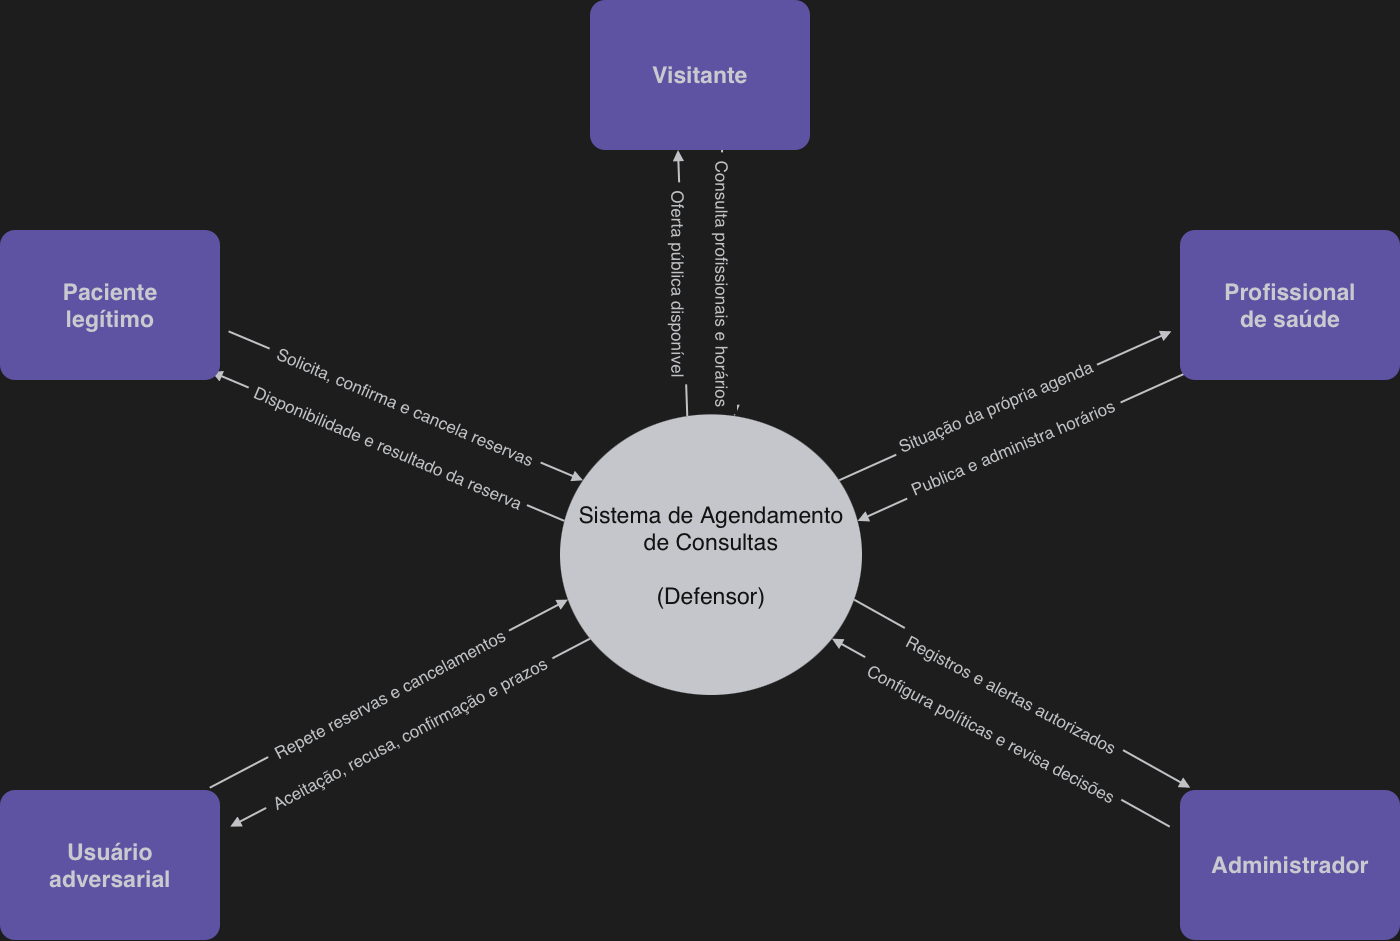

The diagram above was exported from draw.io. Its source (the exported page's mxGraphModel, read from the mxfile embedded in the PNG):
<mxGraphModel dx="2106" dy="1323" grid="1" gridSize="20" guides="1" tooltips="1" connect="1" arrows="1" fold="1" page="1" pageScale="1" pageWidth="1600" pageHeight="1200" background="#f2f2f2" math="0" shadow="0">
  <root>
    <mxCell id="0" />
    <mxCell id="1" parent="0" />
    <mxCell id="visitante-edge-0" edge="1" parent="1" source="visitante" style="html=1;endArrow=block;endFill=1;strokeColor=#303236;strokeWidth=2;rounded=0;exitX=0.6;exitY=1.0;entryX=0.5785714285714286;entryY=0.006212059065589415;exitPerimeter=0;entryPerimeter=0;" target="sistema">
      <mxGeometry relative="1" as="geometry">
        <mxPoint x="822" y="235" as="sourcePoint" />
        <mxPoint x="822" y="501.73937653836504" as="targetPoint" />
      </mxGeometry>
    </mxCell>
    <mxCell id="visitante-label-0" parent="1" style="text;html=1;align=center;verticalAlign=middle;fontSize=17;rotation=90.0;fillColor=#f2f2f2;fontColor=#303236;" value="Consulta profissionais e horários" vertex="1">
      <mxGeometry height="30" width="262" x="691" y="353.3696882691825" as="geometry" />
    </mxCell>
    <mxCell id="visitante-edge-1" edge="1" parent="1" source="sistema" style="html=1;endArrow=block;endFill=1;strokeColor=#303236;strokeWidth=2;rounded=0;exitX=0.42142857142857143;exitY=0.006212059065589415;entryX=0.4;entryY=1.0;exitPerimeter=0;entryPerimeter=0;" target="visitante">
      <mxGeometry relative="1" as="geometry">
        <mxPoint x="778" y="501.73937653836504" as="sourcePoint" />
        <mxPoint x="778" y="235" as="targetPoint" />
      </mxGeometry>
    </mxCell>
    <mxCell id="visitante-label-1" parent="1" style="text;html=1;align=center;verticalAlign=middle;fontSize=17;rotation=90.0;fillColor=#f2f2f2;fontColor=#303236;" value="Oferta pública disponível" vertex="1">
      <mxGeometry height="30" width="202" x="677" y="353.3696882691825" as="geometry" />
    </mxCell>
    <mxCell id="paciente-edge-0" edge="1" parent="1" source="paciente" style="html=1;endArrow=block;endFill=1;strokeColor=#303236;strokeWidth=2;rounded=0;exitX=1.039014903418414;exitY=0.6756908775778993;entryX=0.07599847070789931;entryY=0.23500433369966264;exitPerimeter=0;entryPerimeter=0;" target="sistema">
      <mxGeometry relative="1" as="geometry">
        <mxPoint x="328.58327875205106" y="416.3536316366849" as="sourcePoint" />
        <mxPoint x="681.2795717982118" y="565.8012134359055" as="targetPoint" />
      </mxGeometry>
    </mxCell>
    <mxCell id="paciente-label-0" parent="1" style="text;html=1;align=center;verticalAlign=middle;fontSize=17;rotation=22.963773059854553;fillColor=#f2f2f2;fontColor=#303236;" value="Solicita, confirma e cancela reservas" vertex="1">
      <mxGeometry height="30" width="294" x="357.93142527513146" y="476.0774225362952" as="geometry" />
    </mxCell>
    <mxCell id="paciente-edge-1" edge="1" parent="1" source="sistema" style="html=1;endArrow=block;endFill=1;strokeColor=#303236;strokeWidth=2;rounded=0;exitX=0.014689336764677055;exitY=0.37969388980566643;entryX=0.9609850965815862;entryY=0.945778048975773;exitPerimeter=0;entryPerimeter=0;" target="paciente">
      <mxGeometry relative="1" as="geometry">
        <mxPoint x="664.1130142941096" y="606.3142891455866" as="sourcePoint" />
        <mxPoint x="311.41672124794894" y="456.86670734636596" as="targetPoint" />
      </mxGeometry>
    </mxCell>
    <mxCell id="paciente-label-1" parent="1" style="text;html=1;align=center;verticalAlign=middle;fontSize=17;rotation=22.963773059854553;fillColor=#f2f2f2;fontColor=#303236;" value="Disponibilidade e resultado da reserva" vertex="1">
      <mxGeometry height="30" width="302" x="336.76486777102923" y="516.5904982459763" as="geometry" />
    </mxCell>
    <mxCell id="adversario-edge-0" edge="1" parent="1" source="adversario" style="html=1;endArrow=block;endFill=1;strokeColor=#303236;strokeWidth=2;rounded=0;exitX=0.9534872072227374;exitY=-0.01514644419421605;entryX=0.026331681284175294;entryY=0.6601197172272163;exitPerimeter=0;entryPerimeter=0;" target="sistema">
      <mxGeometry relative="1" as="geometry">
        <mxPoint x="309.7671855890022" y="872.7280333708676" as="sourcePoint" />
        <mxPoint x="667.3728707595691" y="684.8335208236206" as="targetPoint" />
      </mxGeometry>
    </mxCell>
    <mxCell id="adversario-label-0" parent="1" style="text;html=1;align=center;verticalAlign=middle;fontSize=17;rotation=-27.718501628183358;fillColor=#f2f2f2;fontColor=#303236;" value="Repete reservas e cancelamentos" vertex="1">
      <mxGeometry height="30" width="272" x="352.57002817428565" y="763.780777097244" as="geometry" />
    </mxCell>
    <mxCell id="adversario-edge-1" edge="1" parent="1" source="sistema" style="html=1;endArrow=block;endFill=1;strokeColor=#303236;strokeWidth=2;rounded=0;exitX=0.09942321279130226;exitY=0.7992294062246514;entryX=1.0465127927772626;entryY=0.2445249752676629;exitPerimeter=0;entryPerimeter=0;" target="adversario">
      <mxGeometry relative="1" as="geometry">
        <mxPoint x="687.8384995815646" y="723.7842337429024" as="sourcePoint" />
        <mxPoint x="330.2328144109978" y="911.6787462901494" as="targetPoint" />
      </mxGeometry>
    </mxCell>
    <mxCell id="adversario-label-1" parent="1" style="text;html=1;align=center;verticalAlign=middle;fontSize=17;rotation=-27.718501628183358;fillColor=#f2f2f2;fontColor=#303236;" value="Aceitação, recusa, confirmação e prazos" vertex="1">
      <mxGeometry height="30" width="323" x="347.5356569962812" y="802.7314900165259" as="geometry" />
    </mxCell>
    <mxCell id="profissional-edge-0" edge="1" parent="1" source="profissional" style="html=1;endArrow=block;endFill=1;strokeColor=#303236;strokeWidth=2;rounded=0;exitX=0.03901490341841364;exitY=0.945778048975773;entryX=0.9853106632353229;entryY=0.37969388980566643;exitPerimeter=0;entryPerimeter=0;" target="sistema">
      <mxGeometry relative="1" as="geometry">
        <mxPoint x="1288.583278752051" y="456.86670734636596" as="sourcePoint" />
        <mxPoint x="935.8869857058904" y="606.3142891455866" as="targetPoint" />
      </mxGeometry>
    </mxCell>
    <mxCell id="profissional-label-0" parent="1" style="text;html=1;align=center;verticalAlign=middle;fontSize=17;rotation=-22.96377305985453;fillColor=#f2f2f2;fontColor=#303236;" value="Publica e administra horários" vertex="1">
      <mxGeometry height="30" width="234" x="995.2351322289708" y="516.5904982459763" as="geometry" />
    </mxCell>
    <mxCell id="profissional-edge-1" edge="1" parent="1" source="sistema" style="html=1;endArrow=block;endFill=1;strokeColor=#303236;strokeWidth=2;rounded=0;exitX=0.9240015292921007;exitY=0.23500433369966264;entryX=-0.03901490341841364;entryY=0.6756908775778993;exitPerimeter=0;entryPerimeter=0;" target="profissional">
      <mxGeometry relative="1" as="geometry">
        <mxPoint x="918.7204282017882" y="565.8012134359055" as="sourcePoint" />
        <mxPoint x="1271.416721247949" y="416.3536316366849" as="targetPoint" />
      </mxGeometry>
    </mxCell>
    <mxCell id="profissional-label-1" parent="1" style="text;html=1;align=center;verticalAlign=middle;fontSize=17;rotation=-22.96377305985453;fillColor=#f2f2f2;fontColor=#303236;" value="Situação da própria agenda" vertex="1">
      <mxGeometry height="30" width="220" x="985.0685747248685" y="476.0774225362952" as="geometry" />
    </mxCell>
    <mxCell id="administrador-edge-0" edge="1" parent="1" source="administrador" style="html=1;endArrow=block;endFill=1;strokeColor=#303236;strokeWidth=2;rounded=0;exitX=-0.0465127927772621;exitY=0.2445249752676629;entryX=0.9005767872086977;entryY=0.7992294062246514;exitPerimeter=0;entryPerimeter=0;" target="sistema">
      <mxGeometry relative="1" as="geometry">
        <mxPoint x="1269.7671855890023" y="911.6787462901494" as="sourcePoint" />
        <mxPoint x="912.1615004184354" y="723.7842337429024" as="targetPoint" />
      </mxGeometry>
    </mxCell>
    <mxCell id="administrador-label-0" parent="1" style="text;html=1;align=center;verticalAlign=middle;fontSize=17;rotation=27.71850162818336;fillColor=#f2f2f2;fontColor=#303236;" value="Configura políticas e revisa decisões" vertex="1">
      <mxGeometry height="30" width="293" x="944.4643430037188" y="802.7314900165259" as="geometry" />
    </mxCell>
    <mxCell id="administrador-edge-1" edge="1" parent="1" source="sistema" style="html=1;endArrow=block;endFill=1;strokeColor=#303236;strokeWidth=2;rounded=0;exitX=0.9736683187158247;exitY=0.6601197172272163;entryX=0.0465127927772621;entryY=-0.01514644419421605;exitPerimeter=0;entryPerimeter=0;" target="administrador">
      <mxGeometry relative="1" as="geometry">
        <mxPoint x="932.6271292404309" y="684.8335208236206" as="sourcePoint" />
        <mxPoint x="1290.2328144109977" y="872.7280333708676" as="targetPoint" />
      </mxGeometry>
    </mxCell>
    <mxCell id="administrador-label-1" parent="1" style="text;html=1;align=center;verticalAlign=middle;fontSize=17;rotation=27.71850162818336;fillColor=#f2f2f2;fontColor=#303236;" value="Registros e alertas autorizados" vertex="1">
      <mxGeometry height="30" width="250" x="986.4299718257143" y="763.780777097244" as="geometry" />
    </mxCell>
    <mxCell id="visitante" parent="1" style="rounded=1;arcSize=10;whiteSpace=wrap;html=1;fillColor=#afa1ff;strokeColor=none;fontColor=#272930;fontSize=23;fontStyle=1;" value="Visitante" vertex="1">
      <mxGeometry height="150" width="220" x="690" y="85" as="geometry" />
    </mxCell>
    <mxCell id="paciente" parent="1" style="rounded=1;arcSize=10;whiteSpace=wrap;html=1;fillColor=#afa1ff;strokeColor=none;fontColor=#272930;fontSize=23;fontStyle=1;" value="Paciente&lt;br&gt;legítimo" vertex="1">
      <mxGeometry height="150" width="220" x="100" y="315" as="geometry" />
    </mxCell>
    <mxCell id="adversario" parent="1" style="rounded=1;arcSize=10;whiteSpace=wrap;html=1;fillColor=#afa1ff;strokeColor=none;fontColor=#272930;fontSize=23;fontStyle=1;" value="Usuário&lt;br&gt;adversarial" vertex="1">
      <mxGeometry height="150" width="220" x="100" y="875" as="geometry" />
    </mxCell>
    <mxCell id="profissional" parent="1" style="rounded=1;arcSize=10;whiteSpace=wrap;html=1;fillColor=#afa1ff;strokeColor=none;fontColor=#272930;fontSize=23;fontStyle=1;" value="Profissional&lt;br&gt;de saúde" vertex="1">
      <mxGeometry height="150" width="220" x="1280" y="315" as="geometry" />
    </mxCell>
    <mxCell id="administrador" parent="1" style="rounded=1;arcSize=10;whiteSpace=wrap;html=1;fillColor=#afa1ff;strokeColor=none;fontColor=#272930;fontSize=23;fontStyle=1;" value="Administrador" vertex="1">
      <mxGeometry height="150" width="220" x="1280" y="875" as="geometry" />
    </mxCell>
    <mxCell id="sistema" parent="1" style="ellipse;whiteSpace=wrap;html=1;fillColor=#2b2e33;strokeColor=none;fontColor=#ffffff;fontSize=23;" value="Sistema de Agendamento&lt;br&gt;de Consultas&lt;br&gt;&lt;br&gt;(Defensor)" vertex="1">
      <mxGeometry height="280.63" width="302" x="660" y="499.37" as="geometry" />
    </mxCell>
  </root>
</mxGraphModel>